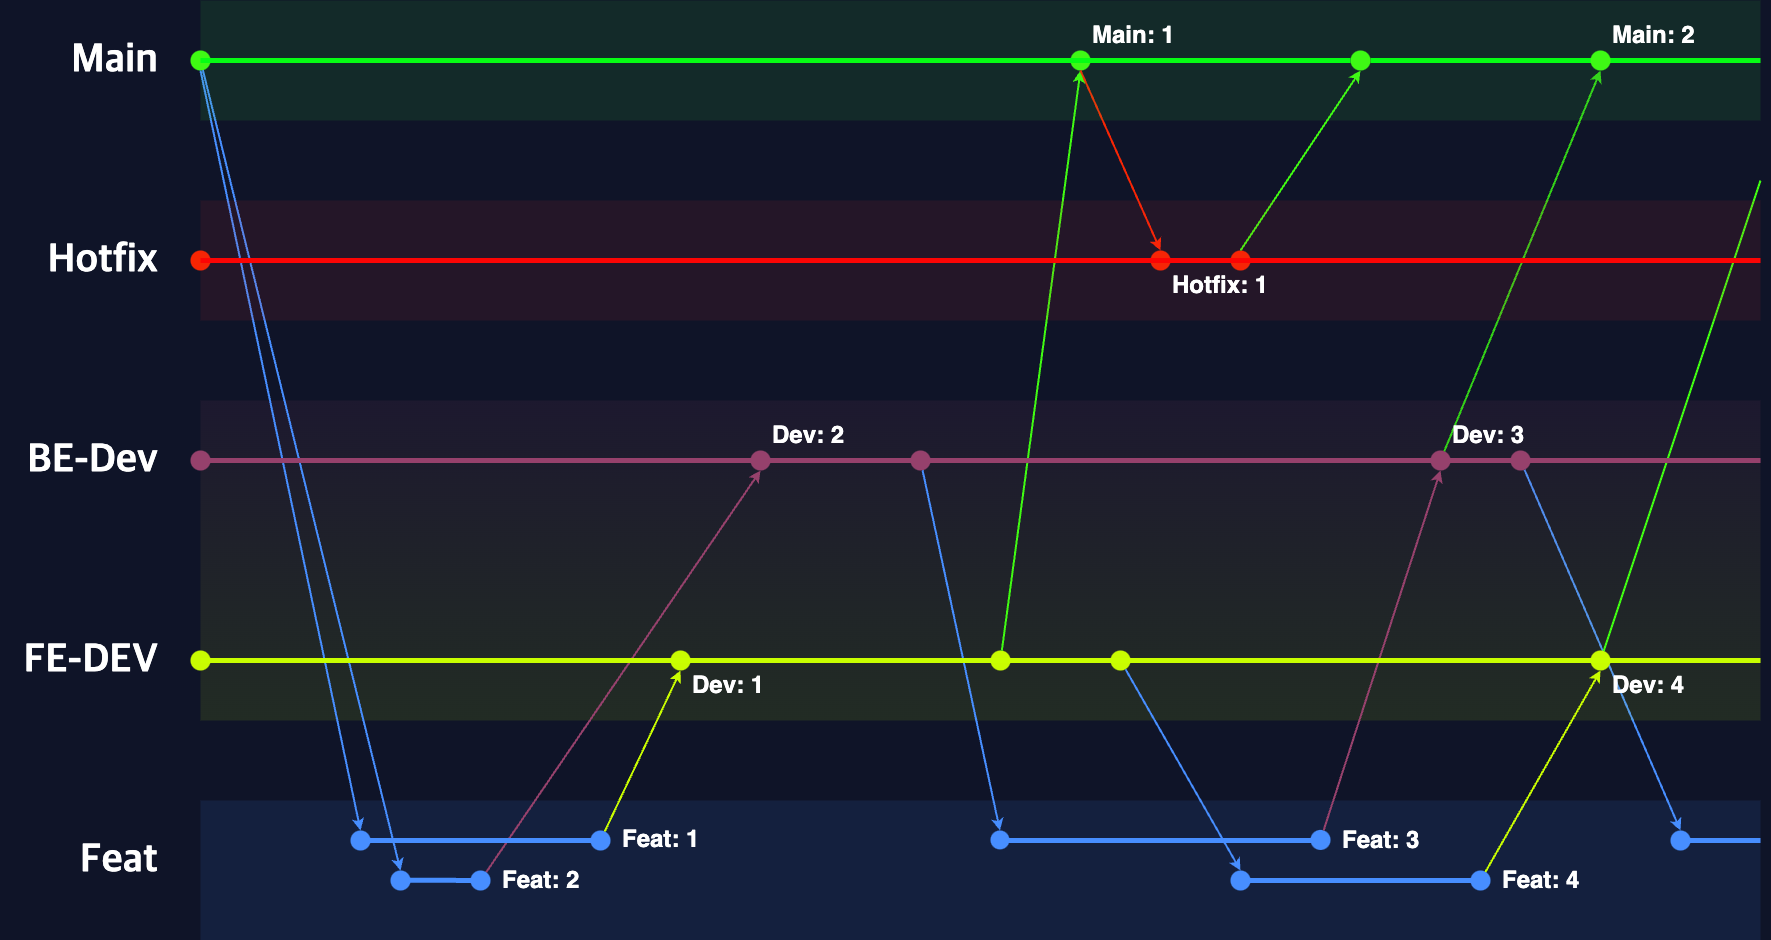

The diagram above was exported from draw.io. Its source (the exported page's mxGraphModel, read from the mxfile embedded in the PNG):
<mxGraphModel dx="2607" dy="1553" grid="0" gridSize="10" guides="1" tooltips="1" connect="1" arrows="1" fold="1" page="1" pageScale="1" pageWidth="1920" pageHeight="1080" background="#0F1428" math="0" shadow="0">
  <root>
    <mxCell id="0" />
    <mxCell id="1" parent="0" />
    <mxCell id="GY6E9GEixYVjptsFfVMc-20" style="rounded=0;orthogonalLoop=1;jettySize=auto;html=1;entryX=0.5;entryY=0;entryDx=0;entryDy=0;strokeColor=#478eff;strokeWidth=2;" edge="1" parent="1" source="GY6E9GEixYVjptsFfVMc-15" target="GY6E9GEixYVjptsFfVMc-17">
      <mxGeometry relative="1" as="geometry" />
    </mxCell>
    <mxCell id="G6-lgTXSt0Rd1shQERKg-22" value="" style="rounded=0;whiteSpace=wrap;html=1;strokeColor=none;fillColor=#478eff;opacity=10;" vertex="1" parent="1">
      <mxGeometry x="240" y="880" width="1560" height="140" as="geometry" />
    </mxCell>
    <mxCell id="G6-lgTXSt0Rd1shQERKg-23" value="" style="rounded=0;whiteSpace=wrap;html=1;strokeColor=none;fillColor=#96416c;opacity=10;gradientColor=#c8fc01;" vertex="1" parent="1">
      <mxGeometry x="240" y="480" width="1560" height="320" as="geometry" />
    </mxCell>
    <mxCell id="enyCnLsoqMi2FqZ3HT-z-85" value="" style="ellipse;whiteSpace=wrap;html=1;aspect=fixed;fillColor=#96416c;strokeColor=none;" vertex="1" parent="1">
      <mxGeometry x="790" y="530" width="20" height="20" as="geometry" />
    </mxCell>
    <mxCell id="enyCnLsoqMi2FqZ3HT-z-1" value="" style="endArrow=none;html=1;rounded=0;strokeWidth=5;strokeColor=#00ff11;" edge="1" parent="1" source="R4em31zK8tQE5EbBilWc-59">
      <mxGeometry width="50" height="50" relative="1" as="geometry">
        <mxPoint x="240" y="140" as="sourcePoint" />
        <mxPoint x="1800" y="140" as="targetPoint" />
      </mxGeometry>
    </mxCell>
    <mxCell id="enyCnLsoqMi2FqZ3HT-z-7" value="Main" style="text;html=1;strokeColor=none;fillColor=none;align=right;verticalAlign=middle;whiteSpace=wrap;rounded=0;fontFamily=IBM;fontColor=#ffffff;fontStyle=1;fontSize=40;" vertex="1" parent="1">
      <mxGeometry x="40" y="100" width="160" height="80" as="geometry" />
    </mxCell>
    <mxCell id="enyCnLsoqMi2FqZ3HT-z-9" value="Hotfix" style="text;html=1;strokeColor=none;fillColor=none;align=right;verticalAlign=middle;whiteSpace=wrap;rounded=0;fontFamily=IBM;fontColor=#ffffff;fontStyle=1;fontSize=40;" vertex="1" parent="1">
      <mxGeometry x="40" y="300" width="160" height="80" as="geometry" />
    </mxCell>
    <mxCell id="enyCnLsoqMi2FqZ3HT-z-10" value="BE-Dev" style="text;html=1;strokeColor=none;fillColor=none;align=right;verticalAlign=middle;whiteSpace=wrap;rounded=0;fontFamily=IBM;fontColor=#ffffff;fontStyle=1;fontSize=40;" vertex="1" parent="1">
      <mxGeometry x="40" y="500" width="160" height="80" as="geometry" />
    </mxCell>
    <mxCell id="enyCnLsoqMi2FqZ3HT-z-11" value="FE-DEV" style="text;html=1;strokeColor=none;fillColor=none;align=right;verticalAlign=middle;whiteSpace=wrap;rounded=0;fontFamily=IBM;fontColor=#ffffff;fontStyle=1;fontSize=40;" vertex="1" parent="1">
      <mxGeometry x="40" y="700" width="160" height="80" as="geometry" />
    </mxCell>
    <mxCell id="enyCnLsoqMi2FqZ3HT-z-15" value="" style="ellipse;whiteSpace=wrap;html=1;aspect=fixed;fillColor=#f82502;strokeColor=none;" vertex="1" parent="1">
      <mxGeometry x="230" y="330" width="20" height="20" as="geometry" />
    </mxCell>
    <mxCell id="enyCnLsoqMi2FqZ3HT-z-19" value="" style="ellipse;whiteSpace=wrap;html=1;aspect=fixed;fillColor=#3ffb12;strokeColor=none;" vertex="1" parent="1">
      <mxGeometry x="230" y="130" width="20" height="20" as="geometry" />
    </mxCell>
    <mxCell id="enyCnLsoqMi2FqZ3HT-z-23" value="" style="endArrow=none;html=1;rounded=0;strokeWidth=5;strokeColor=#00ff11;" edge="1" parent="1">
      <mxGeometry width="50" height="50" relative="1" as="geometry">
        <mxPoint x="240" y="140" as="sourcePoint" />
        <mxPoint x="240" y="140" as="targetPoint" />
      </mxGeometry>
    </mxCell>
    <mxCell id="enyCnLsoqMi2FqZ3HT-z-27" value="" style="ellipse;whiteSpace=wrap;html=1;aspect=fixed;fillColor=#c8fc01;strokeColor=none;" vertex="1" parent="1">
      <mxGeometry x="230" y="730" width="20" height="20" as="geometry" />
    </mxCell>
    <mxCell id="enyCnLsoqMi2FqZ3HT-z-28" value="" style="ellipse;whiteSpace=wrap;html=1;aspect=fixed;fillColor=#96416c;strokeColor=none;" vertex="1" parent="1">
      <mxGeometry x="230" y="530" width="20" height="20" as="geometry" />
    </mxCell>
    <mxCell id="enyCnLsoqMi2FqZ3HT-z-89" value="Feat" style="text;html=1;strokeColor=none;fillColor=none;align=right;verticalAlign=middle;whiteSpace=wrap;rounded=0;fontFamily=IBM;fontColor=#ffffff;fontStyle=1;fontSize=40;" vertex="1" parent="1">
      <mxGeometry x="40" y="900" width="160" height="80" as="geometry" />
    </mxCell>
    <mxCell id="enyCnLsoqMi2FqZ3HT-z-91" value="" style="ellipse;whiteSpace=wrap;html=1;aspect=fixed;fillColor=#478eff;strokeColor=none;" vertex="1" parent="1">
      <mxGeometry x="390" y="910" width="20" height="20" as="geometry" />
    </mxCell>
    <mxCell id="R4em31zK8tQE5EbBilWc-26" value="" style="ellipse;whiteSpace=wrap;html=1;aspect=fixed;fillColor=#478eff;strokeColor=none;" vertex="1" parent="1">
      <mxGeometry x="630" y="910" width="20" height="20" as="geometry" />
    </mxCell>
    <mxCell id="R4em31zK8tQE5EbBilWc-28" value="" style="ellipse;whiteSpace=wrap;html=1;aspect=fixed;fillColor=#c8fc01;strokeColor=none;" vertex="1" parent="1">
      <mxGeometry x="710" y="730" width="20" height="20" as="geometry" />
    </mxCell>
    <mxCell id="R4em31zK8tQE5EbBilWc-56" value="" style="ellipse;whiteSpace=wrap;html=1;aspect=fixed;fillColor=#96416c;strokeColor=none;" vertex="1" parent="1">
      <mxGeometry x="950" y="530" width="20" height="20" as="geometry" />
    </mxCell>
    <mxCell id="R4em31zK8tQE5EbBilWc-57" value="" style="ellipse;whiteSpace=wrap;html=1;aspect=fixed;fillColor=#c8fc01;strokeColor=none;" vertex="1" parent="1">
      <mxGeometry x="1030" y="730" width="20" height="20" as="geometry" />
    </mxCell>
    <mxCell id="R4em31zK8tQE5EbBilWc-58" value="" style="ellipse;whiteSpace=wrap;html=1;aspect=fixed;fillColor=#3ffb12;strokeColor=none;" vertex="1" parent="1">
      <mxGeometry x="1110" y="130" width="20" height="20" as="geometry" />
    </mxCell>
    <mxCell id="R4em31zK8tQE5EbBilWc-60" value="" style="ellipse;whiteSpace=wrap;html=1;aspect=fixed;fillColor=#f82502;strokeColor=none;" vertex="1" parent="1">
      <mxGeometry x="1190" y="330" width="20" height="20" as="geometry" />
    </mxCell>
    <mxCell id="R4em31zK8tQE5EbBilWc-59" value="" style="ellipse;whiteSpace=wrap;html=1;aspect=fixed;fillColor=#3ffb12;strokeColor=none;" vertex="1" parent="1">
      <mxGeometry x="1390" y="130" width="20" height="20" as="geometry" />
    </mxCell>
    <mxCell id="R4em31zK8tQE5EbBilWc-65" value="" style="ellipse;whiteSpace=wrap;html=1;aspect=fixed;fillColor=#f82502;strokeColor=none;" vertex="1" parent="1">
      <mxGeometry x="1270" y="330" width="20" height="20" as="geometry" />
    </mxCell>
    <mxCell id="GY6E9GEixYVjptsFfVMc-3" value="" style="ellipse;whiteSpace=wrap;html=1;aspect=fixed;fillColor=#96416c;strokeColor=none;" vertex="1" parent="1">
      <mxGeometry x="1470" y="530" width="20" height="20" as="geometry" />
    </mxCell>
    <mxCell id="R4em31zK8tQE5EbBilWc-45" value="" style="ellipse;whiteSpace=wrap;html=1;aspect=fixed;fillColor=#478eff;strokeColor=none;" vertex="1" parent="1">
      <mxGeometry x="1350" y="909.44" width="20" height="20" as="geometry" />
    </mxCell>
    <mxCell id="GY6E9GEixYVjptsFfVMc-8" value="" style="ellipse;whiteSpace=wrap;html=1;aspect=fixed;fillColor=#3ffb12;strokeColor=none;" vertex="1" parent="1">
      <mxGeometry x="1630" y="130" width="20" height="20" as="geometry" />
    </mxCell>
    <mxCell id="R4em31zK8tQE5EbBilWc-44" value="" style="ellipse;whiteSpace=wrap;html=1;aspect=fixed;fillColor=#478eff;strokeColor=none;" vertex="1" parent="1">
      <mxGeometry x="1030" y="910" width="18.88888888888889" height="18.88888888888889" as="geometry" />
    </mxCell>
    <mxCell id="GY6E9GEixYVjptsFfVMc-11" value="" style="ellipse;whiteSpace=wrap;html=1;aspect=fixed;fillColor=#c8fc01;strokeColor=none;" vertex="1" parent="1">
      <mxGeometry x="1150" y="730" width="20" height="20" as="geometry" />
    </mxCell>
    <mxCell id="GY6E9GEixYVjptsFfVMc-13" value="" style="ellipse;whiteSpace=wrap;html=1;aspect=fixed;fillColor=#c8fc01;strokeColor=none;" vertex="1" parent="1">
      <mxGeometry x="1630" y="730" width="20" height="20" as="geometry" />
    </mxCell>
    <mxCell id="GY6E9GEixYVjptsFfVMc-15" value="" style="ellipse;whiteSpace=wrap;html=1;aspect=fixed;fillColor=#96416c;strokeColor=none;" vertex="1" parent="1">
      <mxGeometry x="1550" y="530" width="20" height="20" as="geometry" />
    </mxCell>
    <mxCell id="GY6E9GEixYVjptsFfVMc-17" value="" style="ellipse;whiteSpace=wrap;html=1;aspect=fixed;fillColor=#478eff;strokeColor=none;" vertex="1" parent="1">
      <mxGeometry x="1710" y="910" width="20" height="20" as="geometry" />
    </mxCell>
    <mxCell id="enyCnLsoqMi2FqZ3HT-z-61" value="" style="endArrow=classic;html=1;rounded=0;entryX=0.5;entryY=0;entryDx=0;entryDy=0;strokeColor=#478eff;strokeWidth=2;exitX=0.5;exitY=1;exitDx=0;exitDy=0;" edge="1" parent="1" source="enyCnLsoqMi2FqZ3HT-z-19" target="enyCnLsoqMi2FqZ3HT-z-91">
      <mxGeometry width="50" height="50" relative="1" as="geometry">
        <mxPoint x="251" y="160" as="sourcePoint" />
        <mxPoint x="330" y="740" as="targetPoint" />
      </mxGeometry>
    </mxCell>
    <mxCell id="R4em31zK8tQE5EbBilWc-39" style="rounded=0;orthogonalLoop=1;jettySize=auto;html=1;entryX=0.5;entryY=0;entryDx=0;entryDy=0;strokeWidth=2;strokeColor=#478eff;" edge="1" parent="1" source="enyCnLsoqMi2FqZ3HT-z-19" target="R4em31zK8tQE5EbBilWc-30">
      <mxGeometry relative="1" as="geometry" />
    </mxCell>
    <mxCell id="R4em31zK8tQE5EbBilWc-29" style="rounded=0;orthogonalLoop=1;jettySize=auto;html=1;entryX=0.5;entryY=1;entryDx=0;entryDy=0;strokeWidth=2;strokeColor=#c8fc01;" edge="1" parent="1" source="R4em31zK8tQE5EbBilWc-26" target="R4em31zK8tQE5EbBilWc-28">
      <mxGeometry relative="1" as="geometry" />
    </mxCell>
    <mxCell id="R4em31zK8tQE5EbBilWc-40" style="rounded=0;orthogonalLoop=1;jettySize=auto;html=1;entryX=0.5;entryY=1;entryDx=0;entryDy=0;strokeWidth=2;strokeColor=#96416c;" edge="1" parent="1" source="R4em31zK8tQE5EbBilWc-33" target="enyCnLsoqMi2FqZ3HT-z-85">
      <mxGeometry relative="1" as="geometry" />
    </mxCell>
    <mxCell id="R4em31zK8tQE5EbBilWc-41" value="" style="endArrow=none;html=1;rounded=0;strokeWidth=5;strokeColor=#478eff;" edge="1" parent="1">
      <mxGeometry width="50" height="50" relative="1" as="geometry">
        <mxPoint x="400" y="920" as="sourcePoint" />
        <mxPoint x="640" y="920" as="targetPoint" />
      </mxGeometry>
    </mxCell>
    <mxCell id="R4em31zK8tQE5EbBilWc-51" value="" style="group" vertex="1" connectable="0" parent="1">
      <mxGeometry x="1270" y="950" width="260" height="20" as="geometry" />
    </mxCell>
    <mxCell id="R4em31zK8tQE5EbBilWc-42" value="" style="ellipse;whiteSpace=wrap;html=1;aspect=fixed;fillColor=#478eff;strokeColor=none;" vertex="1" parent="R4em31zK8tQE5EbBilWc-51">
      <mxGeometry width="20" height="20" as="geometry" />
    </mxCell>
    <mxCell id="R4em31zK8tQE5EbBilWc-43" value="" style="ellipse;whiteSpace=wrap;html=1;aspect=fixed;fillColor=#478eff;strokeColor=none;" vertex="1" parent="R4em31zK8tQE5EbBilWc-51">
      <mxGeometry x="240" width="20" height="20" as="geometry" />
    </mxCell>
    <mxCell id="R4em31zK8tQE5EbBilWc-47" value="" style="endArrow=none;html=1;rounded=0;strokeWidth=5;strokeColor=#478eff;" edge="1" parent="R4em31zK8tQE5EbBilWc-51">
      <mxGeometry width="50" height="50" relative="1" as="geometry">
        <mxPoint x="10" y="10" as="sourcePoint" />
        <mxPoint x="250" y="10" as="targetPoint" />
      </mxGeometry>
    </mxCell>
    <mxCell id="R4em31zK8tQE5EbBilWc-52" value="" style="group" vertex="1" connectable="0" parent="1">
      <mxGeometry x="430" y="950" width="100" height="20" as="geometry" />
    </mxCell>
    <mxCell id="R4em31zK8tQE5EbBilWc-30" value="" style="ellipse;whiteSpace=wrap;html=1;aspect=fixed;fillColor=#478eff;strokeColor=none;" vertex="1" parent="R4em31zK8tQE5EbBilWc-52">
      <mxGeometry width="20" height="20" as="geometry" />
    </mxCell>
    <mxCell id="R4em31zK8tQE5EbBilWc-33" value="" style="ellipse;whiteSpace=wrap;html=1;aspect=fixed;fillColor=#478eff;strokeColor=none;" vertex="1" parent="R4em31zK8tQE5EbBilWc-52">
      <mxGeometry x="80" width="20" height="20" as="geometry" />
    </mxCell>
    <mxCell id="R4em31zK8tQE5EbBilWc-37" value="" style="endArrow=none;html=1;rounded=0;strokeWidth=5;strokeColor=#478eff;" edge="1" parent="R4em31zK8tQE5EbBilWc-52">
      <mxGeometry width="50" height="50" relative="1" as="geometry">
        <mxPoint x="8" y="9.580000000000041" as="sourcePoint" />
        <mxPoint x="90" y="10" as="targetPoint" />
      </mxGeometry>
    </mxCell>
    <mxCell id="GY6E9GEixYVjptsFfVMc-2" style="rounded=0;orthogonalLoop=1;jettySize=auto;html=1;entryX=0.5;entryY=0;entryDx=0;entryDy=0;strokeWidth=2;strokeColor=#478eff;" edge="1" parent="1" source="R4em31zK8tQE5EbBilWc-56" target="R4em31zK8tQE5EbBilWc-44">
      <mxGeometry relative="1" as="geometry" />
    </mxCell>
    <mxCell id="GY6E9GEixYVjptsFfVMc-5" style="rounded=0;orthogonalLoop=1;jettySize=auto;html=1;entryX=0.5;entryY=1;entryDx=0;entryDy=0;strokeColor=#40fb12;strokeWidth=2;" edge="1" parent="1" source="R4em31zK8tQE5EbBilWc-57" target="R4em31zK8tQE5EbBilWc-58">
      <mxGeometry relative="1" as="geometry" />
    </mxCell>
    <mxCell id="GY6E9GEixYVjptsFfVMc-6" style="rounded=0;orthogonalLoop=1;jettySize=auto;html=1;exitX=0.5;exitY=1;exitDx=0;exitDy=0;entryX=0.5;entryY=0;entryDx=0;entryDy=0;strokeWidth=2;strokeColor=#f82504;" edge="1" parent="1" source="R4em31zK8tQE5EbBilWc-58" target="R4em31zK8tQE5EbBilWc-60">
      <mxGeometry relative="1" as="geometry" />
    </mxCell>
    <mxCell id="GY6E9GEixYVjptsFfVMc-7" style="rounded=0;orthogonalLoop=1;jettySize=auto;html=1;exitX=0.5;exitY=0;exitDx=0;exitDy=0;entryX=0.5;entryY=1;entryDx=0;entryDy=0;strokeColor=#40fb12;strokeWidth=2;" edge="1" parent="1" source="R4em31zK8tQE5EbBilWc-65" target="R4em31zK8tQE5EbBilWc-59">
      <mxGeometry relative="1" as="geometry" />
    </mxCell>
    <mxCell id="GY6E9GEixYVjptsFfVMc-10" style="rounded=0;orthogonalLoop=1;jettySize=auto;html=1;entryX=0.5;entryY=1;entryDx=0;entryDy=0;strokeWidth=2;strokeColor=#33d018;" edge="1" parent="1" source="GY6E9GEixYVjptsFfVMc-3" target="GY6E9GEixYVjptsFfVMc-8">
      <mxGeometry relative="1" as="geometry" />
    </mxCell>
    <mxCell id="GY6E9GEixYVjptsFfVMc-4" style="rounded=0;orthogonalLoop=1;jettySize=auto;html=1;entryX=0.5;entryY=1;entryDx=0;entryDy=0;strokeColor=#96416c;strokeWidth=2;" edge="1" parent="1" source="R4em31zK8tQE5EbBilWc-45" target="GY6E9GEixYVjptsFfVMc-3">
      <mxGeometry relative="1" as="geometry" />
    </mxCell>
    <mxCell id="R4em31zK8tQE5EbBilWc-46" value="" style="endArrow=none;html=1;rounded=0;strokeWidth=5;strokeColor=#478eff;" edge="1" parent="1">
      <mxGeometry width="50" height="50" relative="1" as="geometry">
        <mxPoint x="1040.14" y="920" as="sourcePoint" />
        <mxPoint x="1359.8500000000315" y="920" as="targetPoint" />
      </mxGeometry>
    </mxCell>
    <mxCell id="GY6E9GEixYVjptsFfVMc-12" style="rounded=0;orthogonalLoop=1;jettySize=auto;html=1;entryX=0.5;entryY=0;entryDx=0;entryDy=0;strokeWidth=2;strokeColor=#478eff;" edge="1" parent="1" source="GY6E9GEixYVjptsFfVMc-11" target="R4em31zK8tQE5EbBilWc-42">
      <mxGeometry relative="1" as="geometry" />
    </mxCell>
    <mxCell id="GY6E9GEixYVjptsFfVMc-21" style="rounded=0;orthogonalLoop=1;jettySize=auto;html=1;strokeWidth=2;strokeColor=#40fb12;endArrow=none;endFill=0;" edge="1" parent="1" source="GY6E9GEixYVjptsFfVMc-13">
      <mxGeometry relative="1" as="geometry">
        <mxPoint x="1800" y="260" as="targetPoint" />
      </mxGeometry>
    </mxCell>
    <mxCell id="GY6E9GEixYVjptsFfVMc-14" style="rounded=0;orthogonalLoop=1;jettySize=auto;html=1;entryX=0.5;entryY=1;entryDx=0;entryDy=0;strokeColor=#c8fc01;strokeWidth=2;" edge="1" parent="1" source="R4em31zK8tQE5EbBilWc-43" target="GY6E9GEixYVjptsFfVMc-13">
      <mxGeometry relative="1" as="geometry" />
    </mxCell>
    <mxCell id="GY6E9GEixYVjptsFfVMc-19" value="" style="endArrow=none;html=1;rounded=0;strokeWidth=5;strokeColor=#478eff;" edge="1" parent="1">
      <mxGeometry width="50" height="50" relative="1" as="geometry">
        <mxPoint x="1720" y="920" as="sourcePoint" />
        <mxPoint x="1800" y="920" as="targetPoint" />
      </mxGeometry>
    </mxCell>
    <mxCell id="enyCnLsoqMi2FqZ3HT-z-2" value="" style="endArrow=none;html=1;rounded=0;strokeWidth=5;strokeColor=#ff0000;" edge="1" parent="1">
      <mxGeometry width="50" height="50" relative="1" as="geometry">
        <mxPoint x="240" y="340" as="sourcePoint" />
        <mxPoint x="1800" y="340" as="targetPoint" />
      </mxGeometry>
    </mxCell>
    <mxCell id="enyCnLsoqMi2FqZ3HT-z-4" value="" style="endArrow=none;html=1;rounded=0;strokeWidth=5;strokeColor=#96416C;" edge="1" parent="1">
      <mxGeometry width="50" height="50" relative="1" as="geometry">
        <mxPoint x="240" y="540" as="sourcePoint" />
        <mxPoint x="1800" y="540" as="targetPoint" />
      </mxGeometry>
    </mxCell>
    <mxCell id="enyCnLsoqMi2FqZ3HT-z-5" value="" style="endArrow=none;html=1;rounded=0;strokeWidth=5;strokeColor=#c8ff00;" edge="1" parent="1">
      <mxGeometry width="50" height="50" relative="1" as="geometry">
        <mxPoint x="240" y="740" as="sourcePoint" />
        <mxPoint x="1800" y="740" as="targetPoint" />
      </mxGeometry>
    </mxCell>
    <mxCell id="R4em31zK8tQE5EbBilWc-61" value="" style="endArrow=none;html=1;rounded=0;strokeWidth=5;strokeColor=#00ff11;" edge="1" parent="1" target="R4em31zK8tQE5EbBilWc-59">
      <mxGeometry width="50" height="50" relative="1" as="geometry">
        <mxPoint x="240" y="140" as="sourcePoint" />
        <mxPoint x="1800" y="140" as="targetPoint" />
      </mxGeometry>
    </mxCell>
    <mxCell id="G6-lgTXSt0Rd1shQERKg-24" value="" style="rounded=0;whiteSpace=wrap;html=1;strokeColor=none;fillColor=#e62624;opacity=10;" vertex="1" parent="1">
      <mxGeometry x="240" y="280" width="1560" height="120" as="geometry" />
    </mxCell>
    <mxCell id="G6-lgTXSt0Rd1shQERKg-26" value="" style="rounded=0;whiteSpace=wrap;html=1;strokeColor=none;fillColor=#3df032;opacity=10;" vertex="1" parent="1">
      <mxGeometry x="240" y="80" width="1560" height="120" as="geometry" />
    </mxCell>
    <mxCell id="G6-lgTXSt0Rd1shQERKg-27" value="Feat: 2" style="text;html=1;strokeColor=none;fillColor=none;align=left;verticalAlign=middle;whiteSpace=wrap;rounded=0;fontSize=24;fontColor=#ffffff;fontStyle=1" vertex="1" parent="1">
      <mxGeometry x="540" y="945" width="160" height="30" as="geometry" />
    </mxCell>
    <mxCell id="G3pWgpURIlKWvNjAkSiP-1" value="Feat: 1" style="text;html=1;strokeColor=none;fillColor=none;align=left;verticalAlign=middle;whiteSpace=wrap;rounded=0;fontSize=24;fontColor=#ffffff;fontStyle=1" vertex="1" parent="1">
      <mxGeometry x="660" y="904.44" width="160" height="30" as="geometry" />
    </mxCell>
    <mxCell id="G3pWgpURIlKWvNjAkSiP-2" value="Feat: 3" style="text;html=1;strokeColor=none;fillColor=none;align=left;verticalAlign=middle;whiteSpace=wrap;rounded=0;fontSize=24;fontColor=#ffffff;fontStyle=1" vertex="1" parent="1">
      <mxGeometry x="1380" y="905" width="160" height="30" as="geometry" />
    </mxCell>
    <mxCell id="G3pWgpURIlKWvNjAkSiP-3" value="Feat: 4" style="text;html=1;strokeColor=none;fillColor=none;align=left;verticalAlign=middle;whiteSpace=wrap;rounded=0;fontSize=24;fontColor=#ffffff;fontStyle=1" vertex="1" parent="1">
      <mxGeometry x="1540" y="945" width="160" height="30" as="geometry" />
    </mxCell>
    <mxCell id="G3pWgpURIlKWvNjAkSiP-5" value="Dev: 1" style="text;html=1;strokeColor=none;fillColor=none;align=left;verticalAlign=middle;whiteSpace=wrap;rounded=0;fontSize=24;fontColor=#ffffff;fontStyle=1" vertex="1" parent="1">
      <mxGeometry x="730" y="750" width="160" height="30" as="geometry" />
    </mxCell>
    <mxCell id="G3pWgpURIlKWvNjAkSiP-6" value="Dev: 2" style="text;html=1;strokeColor=none;fillColor=none;align=left;verticalAlign=middle;whiteSpace=wrap;rounded=0;fontSize=24;fontColor=#ffffff;fontStyle=1" vertex="1" parent="1">
      <mxGeometry x="810" y="500" width="160" height="30" as="geometry" />
    </mxCell>
    <mxCell id="G3pWgpURIlKWvNjAkSiP-7" value="Main: 1" style="text;html=1;strokeColor=none;fillColor=none;align=left;verticalAlign=middle;whiteSpace=wrap;rounded=0;fontSize=24;fontColor=#ffffff;fontStyle=1" vertex="1" parent="1">
      <mxGeometry x="1130" y="100" width="160" height="30" as="geometry" />
    </mxCell>
    <mxCell id="G3pWgpURIlKWvNjAkSiP-8" value="Hotfix: 1" style="text;html=1;strokeColor=none;fillColor=none;align=left;verticalAlign=middle;whiteSpace=wrap;rounded=0;fontSize=24;fontColor=#ffffff;fontStyle=1" vertex="1" parent="1">
      <mxGeometry x="1210" y="350" width="160" height="30" as="geometry" />
    </mxCell>
    <mxCell id="G3pWgpURIlKWvNjAkSiP-9" value="Dev: 4" style="text;html=1;strokeColor=none;fillColor=none;align=left;verticalAlign=middle;whiteSpace=wrap;rounded=0;fontSize=24;fontColor=#ffffff;fontStyle=1" vertex="1" parent="1">
      <mxGeometry x="1650" y="750" width="160" height="30" as="geometry" />
    </mxCell>
    <mxCell id="G3pWgpURIlKWvNjAkSiP-10" value="Dev: 3" style="text;html=1;strokeColor=none;fillColor=none;align=left;verticalAlign=middle;whiteSpace=wrap;rounded=0;fontSize=24;fontColor=#ffffff;fontStyle=1" vertex="1" parent="1">
      <mxGeometry x="1490" y="500" width="160" height="30" as="geometry" />
    </mxCell>
    <mxCell id="G3pWgpURIlKWvNjAkSiP-11" value="Main: 2" style="text;html=1;strokeColor=none;fillColor=none;align=left;verticalAlign=middle;whiteSpace=wrap;rounded=0;fontSize=24;fontColor=#ffffff;fontStyle=1" vertex="1" parent="1">
      <mxGeometry x="1650" y="100" width="160" height="30" as="geometry" />
    </mxCell>
  </root>
</mxGraphModel>